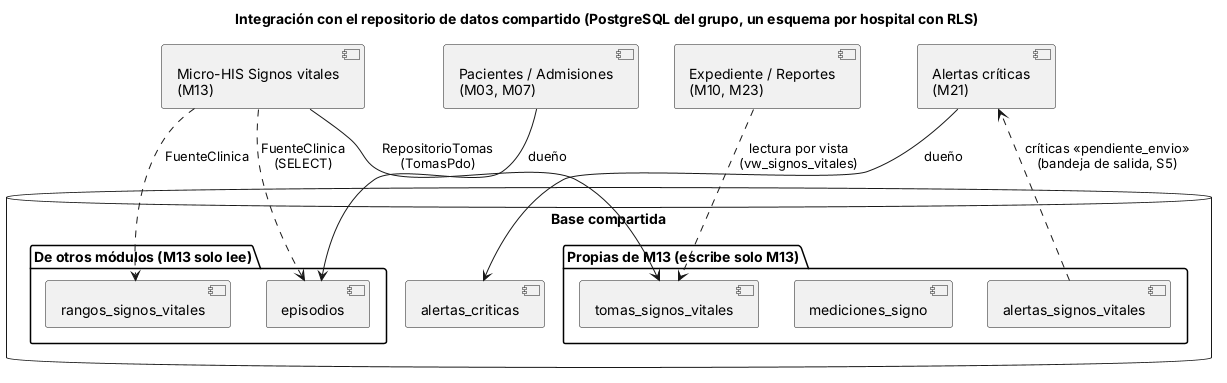

The diagram above was rendered by PlantUML. Its source (embedded in the PNG):
@startuml semana-04-repositorio-compartido
title Integración con el repositorio de datos compartido (PostgreSQL del grupo, un esquema por hospital con RLS)
skinparam defaultFontName Arial
component "Micro-HIS Signos vitales\n(M13)" as M13
component "Pacientes / Admisiones\n(M03, M07)" as ADT
component "Alertas críticas\n(M21)" as M21
component "Expediente / Reportes\n(M10, M23)" as EXP
database "Base compartida" {
  folder "Propias de M13 (escribe solo M13)" {
    [tomas_signos_vitales]
    [mediciones_signo]
    [alertas_signos_vitales]
  }
  folder "De otros módulos (M13 solo lee)" {
    [episodios]
    [rangos_signos_vitales]
  }
  [alertas_criticas]
}
M13 --> [tomas_signos_vitales] : RepositorioTomas\n(TomasPdo)
M13 ..> [episodios] : FuenteClinica\n(SELECT)
M13 ..> [rangos_signos_vitales] : FuenteClinica
ADT --> [episodios] : dueño
[alertas_signos_vitales] ..> M21 : críticas «pendiente_envio»\n(bandeja de salida, S5)
M21 --> [alertas_criticas] : dueño
EXP ..> [tomas_signos_vitales] : lectura por vista\n(vw_signos_vitales)
@enduml